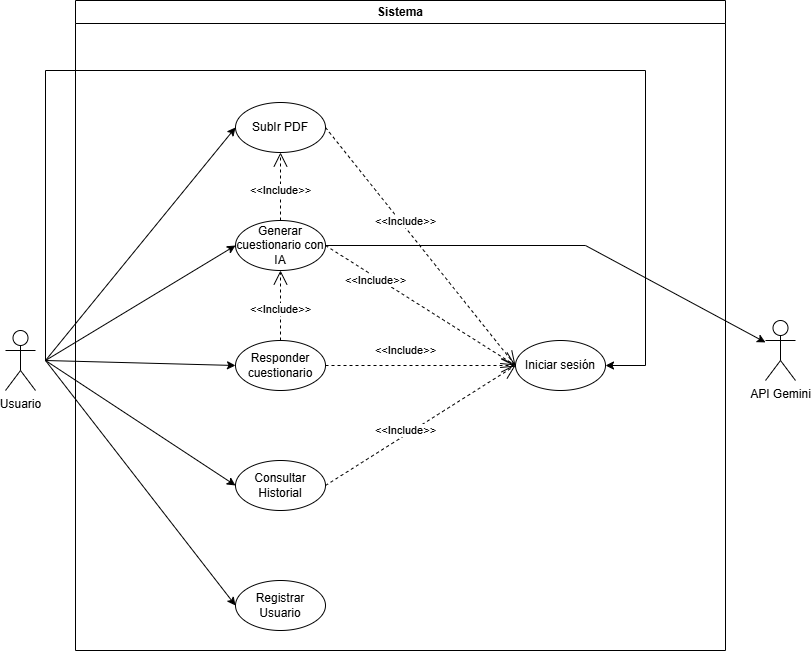

The diagram above was exported from draw.io. Its source (the exported page's mxGraphModel, read from the mxfile embedded in the PNG):
<mxGraphModel dx="1694" dy="664" grid="1" gridSize="10" guides="1" tooltips="1" connect="1" arrows="1" fold="1" page="1" pageScale="1" pageWidth="413" pageHeight="583" math="0" shadow="0">
  <root>
    <mxCell id="0" />
    <mxCell id="1" parent="0" />
    <mxCell id="fwfQdsiV171hJobtCtXI-1" parent="1" style="shape=umlActor;verticalLabelPosition=bottom;verticalAlign=top;html=1;outlineConnect=0;" value="Usuario" vertex="1">
      <mxGeometry height="60" width="30" x="-60" y="470" as="geometry" />
    </mxCell>
    <mxCell id="fwfQdsiV171hJobtCtXI-6" parent="1" style="swimlane;whiteSpace=wrap;html=1;" value="Sistema" vertex="1">
      <mxGeometry height="650" width="650" x="10" y="140" as="geometry" />
    </mxCell>
    <mxCell id="fwfQdsiV171hJobtCtXI-9" parent="fwfQdsiV171hJobtCtXI-6" style="ellipse;whiteSpace=wrap;html=1;" value="Iniciar sesión" vertex="1">
      <mxGeometry height="50" width="90" x="440" y="340" as="geometry" />
    </mxCell>
    <mxCell id="fwfQdsiV171hJobtCtXI-10" parent="fwfQdsiV171hJobtCtXI-6" style="ellipse;whiteSpace=wrap;html=1;" value="SubIr PDF" vertex="1">
      <mxGeometry height="50" width="90" x="160" y="102" as="geometry" />
    </mxCell>
    <mxCell id="fwfQdsiV171hJobtCtXI-11" parent="fwfQdsiV171hJobtCtXI-6" style="ellipse;whiteSpace=wrap;html=1;" value="Consultar Historial" vertex="1">
      <mxGeometry height="50" width="90" x="160" y="460" as="geometry" />
    </mxCell>
    <mxCell id="fwfQdsiV171hJobtCtXI-13" parent="fwfQdsiV171hJobtCtXI-6" style="ellipse;whiteSpace=wrap;html=1;" value="Generar cuestionario con IA" vertex="1">
      <mxGeometry height="50" width="90" x="160" y="220" as="geometry" />
    </mxCell>
    <mxCell id="fwfQdsiV171hJobtCtXI-14" parent="fwfQdsiV171hJobtCtXI-6" style="ellipse;whiteSpace=wrap;html=1;" value="Responder cuestionario" vertex="1">
      <mxGeometry height="50" width="90" x="160" y="340" as="geometry" />
    </mxCell>
    <mxCell id="fwfQdsiV171hJobtCtXI-8" parent="fwfQdsiV171hJobtCtXI-6" style="ellipse;whiteSpace=wrap;html=1;" value="Registrar Usuario" vertex="1">
      <mxGeometry height="50" width="90" x="160" y="580" as="geometry" />
    </mxCell>
    <mxCell id="fwfQdsiV171hJobtCtXI-61" edge="1" parent="fwfQdsiV171hJobtCtXI-6" source="fwfQdsiV171hJobtCtXI-10" style="endArrow=open;endSize=12;dashed=1;html=1;rounded=0;exitX=1;exitY=0.5;exitDx=0;exitDy=0;entryX=0;entryY=0.5;entryDx=0;entryDy=0;" target="fwfQdsiV171hJobtCtXI-9" value="&amp;lt;&amp;lt;Include&amp;gt;&amp;gt;">
      <mxGeometry relative="1" width="160" x="-0.1889" y="4" as="geometry">
        <mxPoint as="offset" />
        <mxPoint x="420" y="310" as="sourcePoint" />
        <mxPoint x="580" y="310" as="targetPoint" />
      </mxGeometry>
    </mxCell>
    <mxCell id="fwfQdsiV171hJobtCtXI-62" edge="1" parent="fwfQdsiV171hJobtCtXI-6" source="fwfQdsiV171hJobtCtXI-13" style="endArrow=open;endSize=12;dashed=1;html=1;rounded=0;exitX=1;exitY=0.5;exitDx=0;exitDy=0;entryX=0;entryY=0.5;entryDx=0;entryDy=0;" target="fwfQdsiV171hJobtCtXI-9" value="&amp;lt;&amp;lt;Include&amp;gt;&amp;gt;">
      <mxGeometry relative="1" width="160" x="-0.4574" y="-3" as="geometry">
        <mxPoint as="offset" />
        <mxPoint x="330" y="440" as="sourcePoint" />
        <mxPoint x="520" y="680" as="targetPoint" />
      </mxGeometry>
    </mxCell>
    <mxCell id="fwfQdsiV171hJobtCtXI-63" edge="1" parent="fwfQdsiV171hJobtCtXI-6" source="fwfQdsiV171hJobtCtXI-14" style="endArrow=open;endSize=12;dashed=1;html=1;rounded=0;exitX=1;exitY=0.5;exitDx=0;exitDy=0;entryX=0;entryY=0.5;entryDx=0;entryDy=0;" target="fwfQdsiV171hJobtCtXI-9" value="&amp;lt;&amp;lt;Include&amp;gt;&amp;gt;">
      <mxGeometry relative="1" width="160" x="-0.1579" y="15" as="geometry">
        <mxPoint as="offset" />
        <mxPoint x="330" y="370" as="sourcePoint" />
        <mxPoint x="520" y="490" as="targetPoint" />
      </mxGeometry>
    </mxCell>
    <mxCell id="fwfQdsiV171hJobtCtXI-64" edge="1" parent="fwfQdsiV171hJobtCtXI-6" source="fwfQdsiV171hJobtCtXI-11" style="endArrow=open;endSize=12;dashed=1;html=1;rounded=0;exitX=1;exitY=0.5;exitDx=0;exitDy=0;entryX=0;entryY=0.5;entryDx=0;entryDy=0;" target="fwfQdsiV171hJobtCtXI-9" value="&amp;lt;&amp;lt;Include&amp;gt;&amp;gt;">
      <mxGeometry relative="1" width="160" x="-0.1366" y="4" as="geometry">
        <mxPoint as="offset" />
        <mxPoint x="370" y="470" as="sourcePoint" />
        <mxPoint x="560" y="590" as="targetPoint" />
      </mxGeometry>
    </mxCell>
    <mxCell id="fwfQdsiV171hJobtCtXI-75" edge="1" parent="fwfQdsiV171hJobtCtXI-6" source="fwfQdsiV171hJobtCtXI-13" style="endArrow=open;endSize=12;dashed=1;html=1;rounded=0;exitX=0.5;exitY=0;exitDx=0;exitDy=0;entryX=0.5;entryY=1;entryDx=0;entryDy=0;" target="fwfQdsiV171hJobtCtXI-10" value="&amp;lt;&amp;lt;Include&amp;gt;&amp;gt;">
      <mxGeometry relative="1" width="160" x="-0.1176" as="geometry">
        <mxPoint as="offset" />
        <mxPoint x="200" y="200" as="sourcePoint" />
        <mxPoint x="390" y="320" as="targetPoint" />
      </mxGeometry>
    </mxCell>
    <mxCell id="fwfQdsiV171hJobtCtXI-76" edge="1" parent="fwfQdsiV171hJobtCtXI-6" source="fwfQdsiV171hJobtCtXI-14" style="endArrow=open;endSize=12;dashed=1;html=1;rounded=0;exitX=0.5;exitY=0;exitDx=0;exitDy=0;entryX=0.5;entryY=1;entryDx=0;entryDy=0;" target="fwfQdsiV171hJobtCtXI-13" value="&amp;lt;&amp;lt;Include&amp;gt;&amp;gt;">
      <mxGeometry relative="1" width="160" x="-0.1176" as="geometry">
        <mxPoint as="offset" />
        <mxPoint x="140" y="388" as="sourcePoint" />
        <mxPoint x="140" y="320" as="targetPoint" />
      </mxGeometry>
    </mxCell>
    <mxCell id="fwfQdsiV171hJobtCtXI-57" parent="1" style="shape=umlActor;verticalLabelPosition=bottom;verticalAlign=top;html=1;outlineConnect=0;" value="API Gemini" vertex="1">
      <mxGeometry height="60" width="30" x="700" y="460" as="geometry" />
    </mxCell>
    <mxCell id="fwfQdsiV171hJobtCtXI-68" edge="1" parent="1" style="endArrow=classic;html=1;rounded=0;entryX=0;entryY=0.5;entryDx=0;entryDy=0;" target="fwfQdsiV171hJobtCtXI-10" value="">
      <mxGeometry height="50" relative="1" width="50" as="geometry">
        <mxPoint x="-20" y="500" as="sourcePoint" />
        <mxPoint x="140" y="450" as="targetPoint" />
      </mxGeometry>
    </mxCell>
    <mxCell id="fwfQdsiV171hJobtCtXI-69" edge="1" parent="1" style="endArrow=classic;html=1;rounded=0;entryX=0;entryY=0.5;entryDx=0;entryDy=0;" target="fwfQdsiV171hJobtCtXI-8" value="">
      <mxGeometry height="50" relative="1" width="50" as="geometry">
        <mxPoint x="-20" y="500" as="sourcePoint" />
        <mxPoint x="190" y="740" as="targetPoint" />
      </mxGeometry>
    </mxCell>
    <mxCell id="fwfQdsiV171hJobtCtXI-70" edge="1" parent="1" style="endArrow=classic;html=1;rounded=0;entryX=0;entryY=0.5;entryDx=0;entryDy=0;" target="fwfQdsiV171hJobtCtXI-11" value="">
      <mxGeometry height="50" relative="1" width="50" as="geometry">
        <mxPoint x="-20" y="500" as="sourcePoint" />
        <mxPoint x="305" y="500" as="targetPoint" />
      </mxGeometry>
    </mxCell>
    <mxCell id="fwfQdsiV171hJobtCtXI-71" edge="1" parent="1" style="endArrow=classic;html=1;rounded=0;entryX=0;entryY=0.5;entryDx=0;entryDy=0;" target="fwfQdsiV171hJobtCtXI-14" value="">
      <mxGeometry height="50" relative="1" width="50" as="geometry">
        <mxPoint x="-20" y="500" as="sourcePoint" />
        <mxPoint x="295" y="510" as="targetPoint" />
      </mxGeometry>
    </mxCell>
    <mxCell id="fwfQdsiV171hJobtCtXI-72" edge="1" parent="1" style="endArrow=classic;html=1;rounded=0;entryX=0;entryY=0.5;entryDx=0;entryDy=0;" target="fwfQdsiV171hJobtCtXI-13" value="">
      <mxGeometry height="50" relative="1" width="50" as="geometry">
        <mxPoint x="-20" y="500" as="sourcePoint" />
        <mxPoint x="295" y="510" as="targetPoint" />
      </mxGeometry>
    </mxCell>
    <mxCell id="fwfQdsiV171hJobtCtXI-74" edge="1" parent="1" style="endArrow=classic;html=1;rounded=0;edgeStyle=orthogonalEdgeStyle;entryX=1;entryY=0.5;entryDx=0;entryDy=0;" target="fwfQdsiV171hJobtCtXI-9" value="">
      <mxGeometry height="50" relative="1" width="50" as="geometry">
        <Array as="points">
          <mxPoint x="-20" y="210" />
          <mxPoint x="580" y="210" />
          <mxPoint x="580" y="505" />
        </Array>
        <mxPoint x="-20" y="500" as="sourcePoint" />
        <mxPoint x="110" y="220" as="targetPoint" />
      </mxGeometry>
    </mxCell>
    <mxCell id="fwfQdsiV171hJobtCtXI-77" edge="1" parent="1" source="fwfQdsiV171hJobtCtXI-13" style="endArrow=classic;html=1;rounded=0;exitX=1;exitY=0.5;exitDx=0;exitDy=0;" target="fwfQdsiV171hJobtCtXI-57" value="">
      <mxGeometry height="50" relative="1" width="50" as="geometry">
        <Array as="points">
          <mxPoint x="520" y="385" />
        </Array>
        <mxPoint x="260" y="390" as="sourcePoint" />
        <mxPoint x="790" y="500" as="targetPoint" />
      </mxGeometry>
    </mxCell>
  </root>
</mxGraphModel>